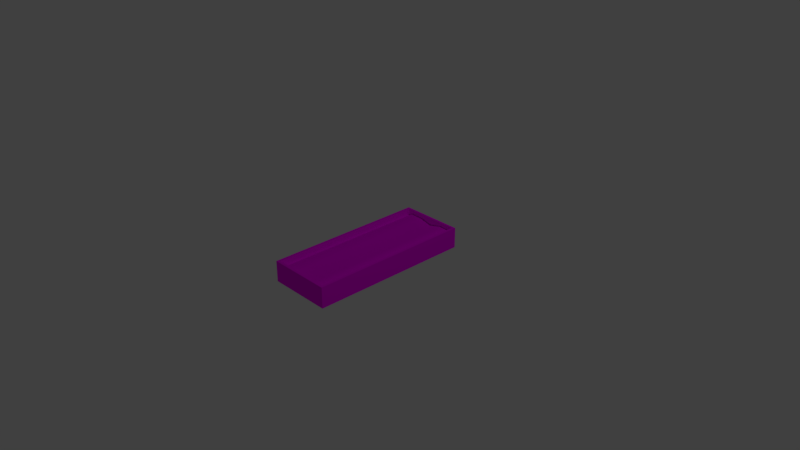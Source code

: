 # Source: wand_box.blend  (saved by Blender 2.79.0; exported with 4.5.12 LTS)
import bpy
from mathutils import Matrix  # noqa: F401  (used for matrix-valued properties, if any)

bpy.ops.wm.read_factory_settings(use_empty=True)
scene = bpy.context.scene
scene.name = 'Scene'

# ---- collections
col_collection_1 = bpy.data.collections.new('Collection 1'); scene.collection.children.link(col_collection_1)

# ---- images (referenced by path relative to the original .blend; pixels are not part of the script)
import os
ASSET_DIR = os.environ.get("B2B_ASSET_DIR", "")  # directory of the original .blend (textures are referenced by path, not embedded)
HERE = os.path.dirname(os.path.abspath(__file__))  # packed textures are extracted next to this script under _unpacked/

def load_image(name, relpath, width, height, colorspace="sRGB"):
    """Load a texture the original file referenced (path relative to the .blend, or extracted next to this script)."""
    p = next((c for c in (os.path.join(HERE, relpath), os.path.join(ASSET_DIR, relpath)) if relpath and os.path.exists(c)), "")
    if p:
        img = bpy.data.images.load(p, check_existing=True)
        img.name = name
    else:  # same state as the original file: an image datablock whose file is absent (Cycles renders it pink)
        img = bpy.data.images.new(name, width, height)
        img.source = "FILE"
        img.filepath = "//" + (relpath or name)
    img.colorspace_settings.name = colorspace
    return img
img_panne_de_velours_rouge_jpg = load_image('panne-de-velours-rouge.jpg', 'panne-de-velours-rouge.jpg', 1024, 1024, 'sRGB')

# ---- materials (node trees are filled in below, after node groups)
mat_box = bpy.data.materials.new('Box')
mat_box.alpha_threshold = 0.0
mat_box.roughness = 0.5
mat_box.line_color = (0.0, 0.0, 0.0, 1.0)

# ---- material node trees
mat_box.use_nodes = True; mat_box.node_tree.nodes.clear()
_N = mat_box.node_tree.nodes; _L = mat_box.node_tree.links
n0 = _N.new('ShaderNodeOutputMaterial'); n0.name = 'Material Output'; n0.location = (300, 300)
n1 = _N.new('ShaderNodeBsdfDiffuse'); n1.name = 'Diffuse BSDF'; n1.location = (42, 351)
n2 = _N.new('ShaderNodeTexImage'); n2.name = 'Image Texture'; n2.location = (-148, 435)
n2.width = 140
n2.image = img_panne_de_velours_rouge_jpg
_L.new(n1.outputs[0], n0.inputs[0])
_L.new(n2.outputs[0], n1.inputs[0])
n0.is_active_output = True

# ---- world
world_world = bpy.data.worlds.new('World'); scene.world = world_world
world_world.color = (0.05088, 0.05088, 0.05088)
world_world.use_sun_shadow = False
world_world.sun_shadow_jitter_overblur = 0.0
world_world.cycles.sampling_method = 'MANUAL'

# ---- cameras
cam_camera = bpy.data.cameras.new('Camera')
cam_camera.clip_end = 100.0
cam_camera.lens = 35.0
cam_camera.sensor_width = 32.0
cam_camera.sensor_height = 18.0
cam_camera.ortho_scale = 7.314
cam_camera.dof.focus_distance = 0.0

# ---- lights
light_lamp = bpy.data.lights.new('Lamp', 'POINT')
light_lamp.transmission_factor = 0.0
light_lamp.cutoff_distance = 30.0
light_lamp.energy = 100.0
light_lamp.shadow_buffer_clip_start = 1.001
light_lamp.shadow_soft_size = 0.1
light_lamp.shadow_maximum_resolution = 0.006
light_lamp.use_absolute_resolution = True

# ---- meshes
me_cube = bpy.data.meshes.new('Cube')
me_cube.from_pydata([(0.4445, 1.132, -0.1439), (0.4445, -1.132, -0.1439), (-0.4445, -1.132, -0.1439), (-0.4445, 1.132, -0.1439), (0.4445, 1.132, 0.1439), (0.4445, -1.132, 0.1439), (-0.4445, -1.132, 0.1439), (-0.4445, 1.132, 0.1439), (0.4156, 1.103, -0.1151), (0.4156, -1.103, -0.1151), (-0.4156, -1.103, -0.1151), (-0.4156, 1.105, -0.1151), (0.4091, 1.097, 0.1439), (0.4091, -1.097, 0.1439), (-0.4091, -1.097, 0.1439), (-0.4091, 1.097, 0.1439), (-0.3304, -1.09, 0.08342), (-0.3304, 1.09, 0.08342), (0.3575, -1.09, 0.08342), (0.3575, 1.09, 0.08342), (0.4213, 1.09, 0.02786), (-0.4161, 1.09, 0.04215), (0.4213, -1.09, 0.02786), (-0.4161, -1.09, 0.04215), (0.019, 1.09, 0.03936), (0.019, -1.09, 0.03936), (0.1948, -1.09, 0.0855), (0.1948, 1.09, 0.0855), (-0.1557, 1.09, 0.07884), (-0.1557, -1.09, 0.07884), (-0.4124, -1.1, 0.01443)], [], [(0, 1, 2, 3), (0, 4, 5, 1), (1, 5, 6, 2), (2, 6, 7, 3), (4, 0, 3, 7), (8, 11, 10, 9), (8, 9, 13, 12), (9, 10, 30, 14, 13), (10, 11, 15, 14, 30), (12, 15, 11, 8), (5, 4, 12, 13), (4, 7, 15, 12), (6, 5, 13, 14), (7, 6, 14, 15), (26, 18, 19, 27), (18, 22, 20, 19), (23, 16, 17, 21), (29, 25, 24, 28), (25, 26, 27, 24), (16, 29, 28, 17)])
me_cube.polygons.foreach_set('use_smooth', [0, 0, 0, 0, 0, 0, 0, 0, 0, 0, 0, 0, 0, 0, 1, 1, 1, 1, 1, 1])
_uv = me_cube.uv_layers.new(name='UVMap')
_uv.uv.foreach_set('vector', [0.8619, 0.4935, 0.6551, 0.4104, 0.6967, 0.3787, 0.9125, 0.4695, 0.8619, 0.4935, 0.8608, 0.4876, 0.6292, 0.3952, 0.6551, 0.4104, 0.6551, 0.4104, 0.6292, 0.3952, 0.6915, 0.3814, 0.6967, 0.3787, 0.6967, 0.3787, 0.6915, 0.3814, 0.8954, 0.4734, 0.9125, 0.4695, 0.8608, 0.4876, 0.8619, 0.4935, 0.9125, 0.4695, 0.8954, 0.4734, 0.857, 0.4542, 0.8546, 0.4832, 0.6853, 0.4134, 0.6801, 0.3842, 0.857, 0.4542, 0.6801, 0.3842, 0.6579, 0.3863, 0.8614, 0.4649, 0.6801, 0.3842, 0.7755, 0.4935, 0.7755, 0.4936, 0.7755, 0.4936, 0.6579, 0.3863, 0.6853, 0.4134, 0.8546, 0.4832, 0.8723, 0.4821, 0.6853, 0.4038, 0.6361, 0.5641, 0.8614, 0.4649, 0.8723, 0.4821, 0.8546, 0.4832, 0.857, 0.4542, 0.6292, 0.3952, 0.8608, 0.4876, 0.8614, 0.4649, 0.6579, 0.3863, 0.8608, 0.4876, 0.8954, 0.4734, 0.8723, 0.4821, 0.8614, 0.4649, 0.6915, 0.3814, 0.6292, 0.3952, 0.6579, 0.3863, 0.6853, 0.4038, 0.8954, 0.4734, 0.6915, 0.3814, 0.6853, 0.4038, 0.8723, 0.4821, 9.662e-05, 0.464, 9.668e-05, 0.4255, 0.5162, 0.4255, 0.5162, 0.464, 9.668e-05, 0.4255, 9.668e-05, 0.4054, 0.5162, 0.4054, 0.5162, 0.4255, 9.641e-05, 0.6133, 9.645e-05, 0.5908, 0.5162, 0.5908, 0.5162, 0.6133, 9.651e-05, 0.5494, 9.662e-05, 0.507, 0.5162, 0.507, 0.5162, 0.5494, 9.662e-05, 0.507, 9.662e-05, 0.464, 0.5162, 0.464, 0.5162, 0.507, 9.645e-05, 0.5908, 9.651e-05, 0.5494, 0.5162, 0.5494, 0.5162, 0.5908])
me_cube.materials.append(mat_box)
me_cube.use_remesh_preserve_volume = False
me_cube.use_remesh_preserve_attributes = False
me_cube.use_mirror_vertex_groups = False
me_cube.update()

# ---- objects
ob_cube = bpy.data.objects.new('Cube', me_cube)
ob_lamp = bpy.data.objects.new('Lamp', light_lamp)
ob_camera = bpy.data.objects.new('Camera', cam_camera)

# ---- transforms, parenting, visibility, modifiers, constraints
ob_cube.location = (0.0, 0.0, 0.0)
ob_cube.lock_rotations_4d = False
ob_cube.empty_display_type = 'ARROWS'
ob_cube.lineart.crease_threshold = 0.0
ob_lamp.location = (4.076, 1.005, 5.904)
ob_lamp.rotation_euler = (0.6503, 0.05522, 1.866)
ob_lamp.lock_rotations_4d = False
ob_lamp.empty_display_type = 'ARROWS'
ob_lamp.color = (0.0, 0.0, 0.0, 0.0)
ob_lamp.lineart.crease_threshold = 0.0
ob_camera.location = (7.481, -6.508, 5.344)
ob_camera.rotation_euler = (1.109, 0.0, 0.8149)
ob_camera.lock_rotations_4d = False
ob_camera.empty_display_type = 'ARROWS'
ob_camera.color = (0.0, 0.0, 0.0, 0.0)
ob_camera.display_type = 'WIRE'
ob_camera.lineart.crease_threshold = 0.0

# ---- collection membership
col_collection_1.objects.link(ob_cube)
col_collection_1.objects.link(ob_lamp)
col_collection_1.objects.link(ob_camera)

# ---- scene / render settings (as saved in the file)
scene.camera = ob_camera
scene.frame_start = 1; scene.frame_end = 250; scene.frame_set(1)
scene.render.engine = 'CYCLES'
scene.render.resolution_percentage = 50
scene.render.dither_intensity = 0.0
scene.cycles.use_denoising = False
scene.cycles.samples = 128
scene.cycles.sampling_pattern = 'TABULATED_SOBOL'
scene.cycles.use_adaptive_sampling = False
scene.cycles.use_light_tree = False
scene.cycles.blur_glossy = 0.0
scene.cycles.sample_clamp_indirect = 0.0
scene.view_settings.view_transform = 'Standard'
bpy.context.view_layer.update()
